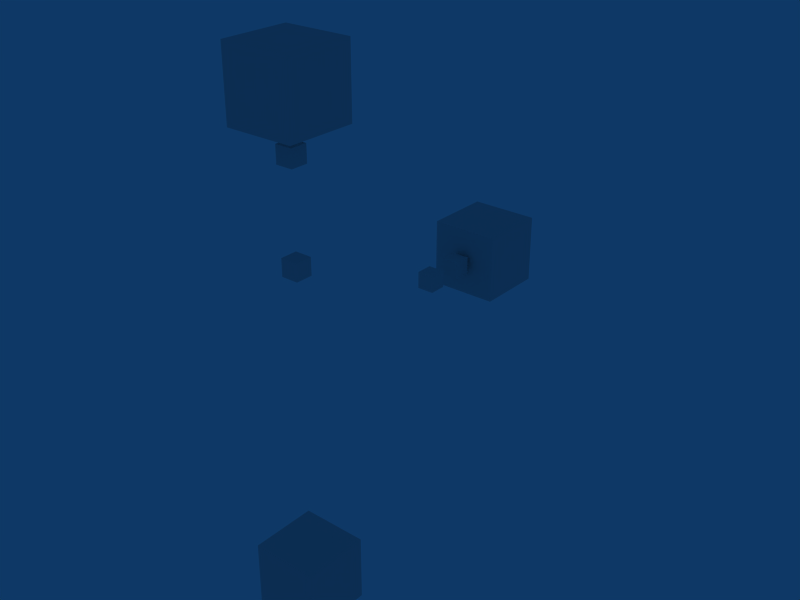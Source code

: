 # Source: robot.blend  (saved by Blender 2.48.1; exported with 4.5.12 LTS)
import bpy
from mathutils import Matrix  # noqa: F401  (used for matrix-valued properties, if any)

bpy.ops.wm.read_factory_settings(use_empty=True)
scene = bpy.context.scene
scene.name = 'Scene'

# ---- collections
col_collection_1 = bpy.data.collections.new('Collection 1'); scene.collection.children.link(col_collection_1)

# ---- world
world_world = bpy.data.worlds.new('World'); scene.world = world_world
world_world.color = (0.05656, 0.2208, 0.4)
world_world.use_sun_shadow = False
world_world.sun_shadow_jitter_overblur = 0.0
world_world.cycles.sampling_method = 'MANUAL'
world_world.cycles.sample_map_resolution = 256

# ---- meshes
me_cube_001 = bpy.data.meshes.new('Cube.001')
me_cube_001.from_pydata([(0.2, 0.2, -0.2), (0.2, -0.2, -0.2), (-0.2, -0.2, -0.2), (-0.2, 0.2, -0.2), (0.2, 0.2, 0.2), (0.2, -0.2, 0.2), (-0.2, -0.2, 0.2), (-0.2, 0.2, 0.2)], [], [(0, 1, 2, 3), (4, 7, 6, 5), (0, 4, 5, 1), (1, 5, 6, 2), (2, 6, 7, 3), (4, 0, 3, 7)])
me_cube_001.use_remesh_preserve_volume = False
me_cube_001.use_remesh_preserve_attributes = False
me_cube_001.use_mirror_vertex_groups = False
me_cube_001.update()
me_cube_006 = bpy.data.meshes.new('Cube.006')
me_cube_006.from_pydata([(0.1, 0.1, -0.1), (0.1, -0.1, -0.1), (-0.1, -0.1, -0.1), (-0.1, 0.1, -0.1), (0.1, 0.1, 0.1), (0.1, -0.1, 0.1), (-0.1, -0.1, 0.1), (-0.1, 0.1, 0.1)], [], [(0, 1, 2, 3), (4, 7, 6, 5), (0, 4, 5, 1), (1, 5, 6, 2), (2, 6, 7, 3), (4, 0, 3, 7)])
me_cube_006.use_remesh_preserve_volume = False
me_cube_006.use_remesh_preserve_attributes = False
me_cube_006.use_mirror_vertex_groups = False
me_cube_006.update()
me_cube_004 = bpy.data.meshes.new('Cube.004')
me_cube_004.from_pydata([(0.4, 0.4, -0.4), (0.4, -0.4, -0.4), (-0.4, -0.4, -0.4), (-0.4, 0.4, -0.4), (0.4, 0.4, 0.4), (0.4, -0.4, 0.4), (-0.4, -0.4, 0.4), (-0.4, 0.4, 0.4)], [], [(0, 1, 2, 3), (4, 7, 6, 5), (0, 4, 5, 1), (1, 5, 6, 2), (2, 6, 7, 3), (4, 0, 3, 7)])
me_cube_004.use_remesh_preserve_volume = False
me_cube_004.use_remesh_preserve_attributes = False
me_cube_004.use_mirror_vertex_groups = False
me_cube_004.update()
me_cube_007 = bpy.data.meshes.new('Cube.007')
me_cube_007.from_pydata([(0.4, 0.4, -0.4), (0.4, -0.4, -0.4), (-0.4, -0.4, -0.4), (-0.4, 0.4, -0.4), (0.4, 0.4, 0.4), (0.4, -0.4, 0.4), (-0.4, -0.4, 0.4), (-0.4, 0.4, 0.4)], [], [(0, 1, 2, 3), (4, 7, 6, 5), (0, 4, 5, 1), (1, 5, 6, 2), (2, 6, 7, 3), (4, 0, 3, 7)])
me_cube_007.use_remesh_preserve_volume = False
me_cube_007.use_remesh_preserve_attributes = False
me_cube_007.use_mirror_vertex_groups = False
me_cube_007.update()
me_cube_008 = bpy.data.meshes.new('Cube.008')
me_cube_008.from_pydata([(0.1, 0.1, -0.1), (0.1, -0.1, -0.1), (-0.1, -0.1, -0.1), (-0.1, 0.1, -0.1), (0.1, 0.1, 0.1), (0.1, -0.1, 0.1), (-0.1, -0.1, 0.1), (-0.1, 0.1, 0.1)], [], [(0, 1, 2, 3), (4, 7, 6, 5), (0, 4, 5, 1), (1, 5, 6, 2), (2, 6, 7, 3), (4, 0, 3, 7)])
me_cube_008.use_remesh_preserve_volume = False
me_cube_008.use_remesh_preserve_attributes = False
me_cube_008.use_mirror_vertex_groups = False
me_cube_008.update()
me_cube = bpy.data.meshes.new('Cube')
me_cube.from_pydata([(0.1, 0.1, -0.1), (0.1, -0.1, -0.1), (-0.1, -0.1, -0.1), (-0.1, 0.1, -0.1), (0.1, 0.1, 0.1), (0.1, -0.1, 0.1), (-0.1, -0.1, 0.1), (-0.1, 0.1, 0.1)], [], [(0, 1, 2, 3), (4, 7, 6, 5), (0, 4, 5, 1), (1, 5, 6, 2), (2, 6, 7, 3), (4, 0, 3, 7)])
me_cube.use_remesh_preserve_volume = False
me_cube.use_remesh_preserve_attributes = False
me_cube.use_mirror_vertex_groups = False
me_cube.update()
me_cube_002 = bpy.data.meshes.new('Cube.002')
me_cube_002.from_pydata([(0.2, 0.2, -0.2), (0.2, -0.2, -0.2), (-0.2, -0.2, -0.2), (-0.2, 0.2, -0.2), (0.2, 0.2, 0.2), (0.2, -0.2, 0.2), (-0.2, -0.2, 0.2), (-0.2, 0.2, 0.2)], [], [(0, 1, 2, 3), (4, 7, 6, 5), (0, 4, 5, 1), (1, 5, 6, 2), (2, 6, 7, 3), (4, 0, 3, 7)])
me_cube_002.use_remesh_preserve_volume = False
me_cube_002.use_remesh_preserve_attributes = False
me_cube_002.use_mirror_vertex_groups = False
me_cube_002.update()
me_cube_005 = bpy.data.meshes.new('Cube.005')
me_cube_005.from_pydata([(0.4, 0.4, -0.4), (0.4, -0.4, -0.4), (-0.4, -0.4, -0.4), (-0.4, 0.4, -0.4), (0.4, 0.4, 0.4), (0.4, -0.4, 0.4), (-0.4, -0.4, 0.4), (-0.4, 0.4, 0.4)], [], [(0, 1, 2, 3), (4, 7, 6, 5), (0, 4, 5, 1), (1, 5, 6, 2), (2, 6, 7, 3), (4, 0, 3, 7)])
me_cube_005.use_remesh_preserve_volume = False
me_cube_005.use_remesh_preserve_attributes = False
me_cube_005.use_mirror_vertex_groups = False
me_cube_005.update()
me_cube_003 = bpy.data.meshes.new('Cube.003')
me_cube_003.from_pydata([(0.1, 0.1, -0.1), (0.1, -0.1, -0.1), (-0.1, -0.1, -0.1), (-0.1, 0.1, -0.1), (0.1, 0.1, 0.1), (0.1, -0.1, 0.1), (-0.1, -0.1, 0.1), (-0.1, 0.1, 0.1)], [], [(0, 1, 2, 3), (4, 7, 6, 5), (0, 4, 5, 1), (1, 5, 6, 2), (2, 6, 7, 3), (4, 0, 3, 7)])
me_cube_003.use_remesh_preserve_volume = False
me_cube_003.use_remesh_preserve_attributes = False
me_cube_003.use_mirror_vertex_groups = False
me_cube_003.update()

# ---- objects
ob_obj_body_nd = bpy.data.objects.new('obj_body_nd', me_cube_001)
ob_bal_shoulderl_soc = bpy.data.objects.new('bal_shoulderl_soc', me_cube_006)
ob_mod_bodyshape = bpy.data.objects.new('mod_bodyshape', me_cube_004)
ob_mod_arm_l = bpy.data.objects.new('mod_arm_l', me_cube_007)
ob_bal_shoulderl_plg = bpy.data.objects.new('bal_shoulderl_plg', me_cube_008)
ob_bal_neck_soc = bpy.data.objects.new('bal_neck_soc', me_cube)
ob_obj_head = bpy.data.objects.new('obj_head', me_cube_002)
ob_mod_headshape = bpy.data.objects.new('mod_headshape', me_cube_005)
ob_bal_neck_plg = bpy.data.objects.new('bal_neck_plg', me_cube_003)

# ---- transforms, parenting, visibility, modifiers, constraints
ob_obj_body_nd.location = (0.0, 0.0, 0.0)
ob_obj_body_nd.lock_rotations_4d = False
ob_obj_body_nd.empty_display_type = 'ARROWS'
ob_obj_body_nd.lineart.crease_threshold = 0.0
ob_bal_shoulderl_soc.parent = ob_obj_body_nd
ob_bal_shoulderl_soc.location = (0.0, 2.106, 2.838)
ob_bal_shoulderl_soc.lock_rotations_4d = False
ob_bal_shoulderl_soc.empty_display_type = 'ARROWS'
ob_bal_shoulderl_soc.lineart.crease_threshold = 0.0
ob_mod_bodyshape.parent = ob_obj_body_nd
ob_mod_bodyshape.location = (0.0, 0.0, 0.0)
ob_mod_bodyshape.lock_rotations_4d = False
ob_mod_bodyshape.empty_display_type = 'ARROWS'
ob_mod_bodyshape.lineart.crease_threshold = 0.0
ob_mod_arm_l.parent = ob_obj_body_nd
ob_mod_arm_l.location = (0.0, 3.119, 2.844)
ob_mod_arm_l.lock_rotations_4d = False
ob_mod_arm_l.empty_display_type = 'ARROWS'
ob_mod_arm_l.lineart.crease_threshold = 0.0
ob_bal_shoulderl_plg.parent = ob_mod_arm_l
ob_bal_shoulderl_plg.location = (0.0, -0.5567, 0.0)
ob_bal_shoulderl_plg.lock_rotations_4d = False
ob_bal_shoulderl_plg.empty_display_type = 'ARROWS'
ob_bal_shoulderl_plg.lineart.crease_threshold = 0.0
ob_bal_neck_soc.parent = ob_obj_body_nd
ob_bal_neck_soc.location = (0.0, 0.0, 3.764)
ob_bal_neck_soc.lock_rotations_4d = False
ob_bal_neck_soc.empty_display_type = 'ARROWS'
ob_bal_neck_soc.lineart.crease_threshold = 0.0
ob_obj_head.parent = ob_obj_body_nd
ob_obj_head.location = (0.0, 0.0, 5.583)
ob_obj_head.lock_rotations_4d = False
ob_obj_head.empty_display_type = 'ARROWS'
ob_obj_head.lineart.crease_threshold = 0.0
ob_mod_headshape.parent = ob_obj_head
ob_mod_headshape.location = (0.0, 0.0, 0.0)
ob_mod_headshape.lock_rotations_4d = False
ob_mod_headshape.empty_display_type = 'ARROWS'
ob_mod_headshape.lineart.crease_threshold = 0.0
ob_bal_neck_plg.parent = ob_obj_head
ob_bal_neck_plg.matrix_parent_inverse = Matrix(((1.0, 0.0, 0.0, -0.0), (0.0, 1.0, 0.0, -0.0), (0.0, 0.0, 1.0, -5.485), (0.0, 0.0, 0.0, 1.0)))
ob_bal_neck_plg.location = (0.0, 0.0, 4.815)
ob_bal_neck_plg.lock_rotations_4d = False
ob_bal_neck_plg.empty_display_type = 'ARROWS'
ob_bal_neck_plg.lineart.crease_threshold = 0.0

# ---- collection membership
col_collection_1.objects.link(ob_obj_body_nd)
col_collection_1.objects.link(ob_bal_shoulderl_soc)
col_collection_1.objects.link(ob_mod_bodyshape)
col_collection_1.objects.link(ob_mod_arm_l)
col_collection_1.objects.link(ob_bal_shoulderl_plg)
col_collection_1.objects.link(ob_bal_neck_soc)
col_collection_1.objects.link(ob_obj_head)
col_collection_1.objects.link(ob_mod_headshape)
col_collection_1.objects.link(ob_bal_neck_plg)

# ---- scene / render settings (as saved in the file)
scene.frame_start = 1; scene.frame_end = 250; scene.frame_set(1)
scene.render.engine = 'BLENDER_EEVEE_NEXT'
scene.render.image_settings.file_format = 'JPEG'
scene.render.image_settings.color_mode = 'RGB'
scene.render.image_settings.compression = 90
scene.render.resolution_x = 800
scene.render.resolution_y = 600
scene.render.pixel_aspect_x = 100.0
scene.render.pixel_aspect_y = 100.0
scene.render.fps = 25
scene.render.dither_intensity = 0.0
scene.render.use_compositing = False
scene.render.use_sequencer = False
scene.render.bake_margin = 2
scene.render.bake_bias = 0.0
scene.render.use_stamp_time = False
scene.render.use_stamp_date = False
scene.render.use_stamp_frame = False
scene.render.use_stamp_camera = False
scene.render.use_stamp_scene = False
scene.render.use_stamp_filename = False
scene.render.use_stamp_render_time = False
scene.render.stamp_font_size = 0
scene.cycles.use_denoising = False
scene.cycles.samples = 10
scene.cycles.sampling_pattern = 'TABULATED_SOBOL'
scene.cycles.light_sampling_threshold = 0.0
scene.cycles.use_adaptive_sampling = False
scene.cycles.use_light_tree = False
scene.cycles.blur_glossy = 0.0
scene.cycles.volume_bounces = 1
scene.cycles.pixel_filter_type = 'GAUSSIAN'
scene.cycles.sample_clamp_indirect = 0.0
scene.view_settings.view_transform = 'Raw'
bpy.context.view_layer.update()

# ---- added for rendering (the .blend has no active camera): camera
cam_auto = bpy.data.cameras.new('AutoCamera')
cam_auto.lens = 50.0
cam_auto.sensor_width = 36.0
cam_auto.clip_end = 1000.0
ob_auto_camera = bpy.data.objects.new('AutoCamera', cam_auto)
scene.collection.objects.link(ob_auto_camera)
ob_auto_camera.location = (6.96989, -6.8042, 8.36761)
ob_auto_camera.rotation_euler = (1.09748, -7.21219e-08, 0.694738)
scene.camera = ob_auto_camera
bpy.context.view_layer.update()
